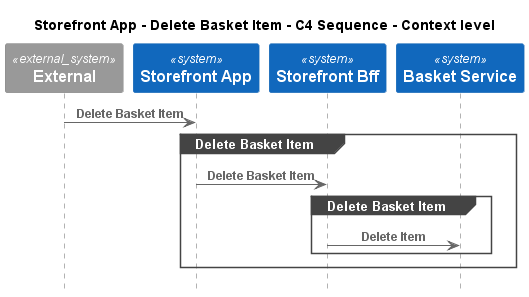

The diagram above was rendered by PlantUML. Its source (embedded in the PNG):
@startuml
!pragma layout smetana
!include ..\..\..\..\.c4s\C4_Sequence.puml

title Storefront App - Delete Basket Item - C4 Sequence - Context level

System_Ext(C4InterFlow.SoftwareSystems.ExternalSystem, "External", "")
System(ECommercePlatform.SoftwareSystems.StorefrontApp, "Storefront App", "")
System(ECommercePlatform.SoftwareSystems.StorefrontBff, "Storefront Bff", "")
System(ECommercePlatform.SoftwareSystems.BasketService, "Basket Service", "")

Rel(C4InterFlow.SoftwareSystems.ExternalSystem, ECommercePlatform.SoftwareSystems.StorefrontApp, "Delete Basket Item")
group Delete Basket Item
Rel(ECommercePlatform.SoftwareSystems.StorefrontApp, ECommercePlatform.SoftwareSystems.StorefrontBff, "Delete Basket Item")
group Delete Basket Item
Rel(ECommercePlatform.SoftwareSystems.StorefrontBff, ECommercePlatform.SoftwareSystems.BasketService, "Delete Item")
end
end


@enduml